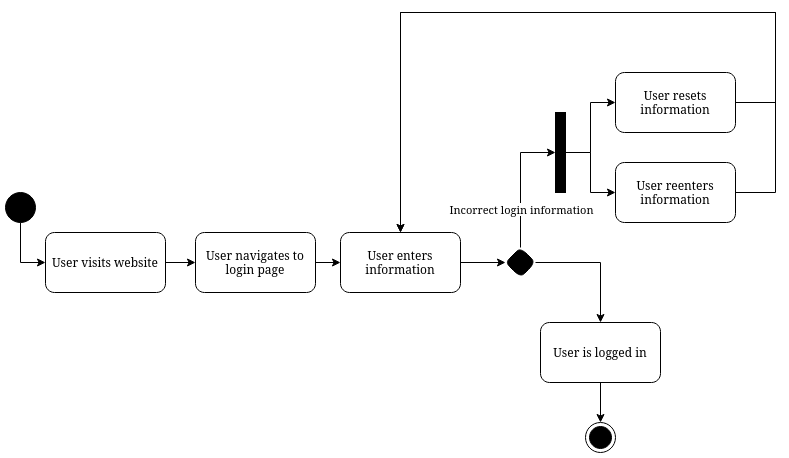

The diagram above was exported from draw.io. Its source (the exported page's mxGraphModel, read from the mxfile embedded in the PNG):
<mxGraphModel dx="1194" dy="519" grid="1" gridSize="10" guides="1" tooltips="1" connect="1" arrows="1" fold="1" page="1" pageScale="1" pageWidth="850" pageHeight="1100" math="0" shadow="0">
  <root>
    <mxCell id="0" />
    <mxCell id="1" parent="0" />
    <mxCell id="WN5UJlMEoMb1-p6Iko-u-28" style="edgeStyle=orthogonalEdgeStyle;rounded=0;orthogonalLoop=1;jettySize=auto;html=1;exitX=0.5;exitY=1;exitDx=0;exitDy=0;entryX=0;entryY=0.5;entryDx=0;entryDy=0;" parent="1" source="WN5UJlMEoMb1-p6Iko-u-5" target="WN5UJlMEoMb1-p6Iko-u-27" edge="1">
      <mxGeometry relative="1" as="geometry" />
    </mxCell>
    <mxCell id="WN5UJlMEoMb1-p6Iko-u-5" value="" style="ellipse;whiteSpace=wrap;html=1;aspect=fixed;fillColor=#000000;" parent="1" vertex="1">
      <mxGeometry x="30" y="200" width="30" height="30" as="geometry" />
    </mxCell>
    <mxCell id="WN5UJlMEoMb1-p6Iko-u-19" value="" style="ellipse;html=1;shape=endState;fillColor=#000000;strokeColor=#000000;" parent="1" vertex="1">
      <mxGeometry x="610" y="430" width="30" height="30" as="geometry" />
    </mxCell>
    <mxCell id="WN5UJlMEoMb1-p6Iko-u-30" value="" style="edgeStyle=orthogonalEdgeStyle;rounded=0;orthogonalLoop=1;jettySize=auto;html=1;" parent="1" source="WN5UJlMEoMb1-p6Iko-u-27" target="WN5UJlMEoMb1-p6Iko-u-29" edge="1">
      <mxGeometry relative="1" as="geometry" />
    </mxCell>
    <mxCell id="WN5UJlMEoMb1-p6Iko-u-27" value="User visits website" style="rounded=1;whiteSpace=wrap;html=1;" parent="1" vertex="1">
      <mxGeometry x="70" y="240" width="120" height="60" as="geometry" />
    </mxCell>
    <mxCell id="WN5UJlMEoMb1-p6Iko-u-32" value="" style="edgeStyle=orthogonalEdgeStyle;rounded=0;orthogonalLoop=1;jettySize=auto;html=1;" parent="1" source="WN5UJlMEoMb1-p6Iko-u-29" target="WN5UJlMEoMb1-p6Iko-u-31" edge="1">
      <mxGeometry relative="1" as="geometry" />
    </mxCell>
    <mxCell id="WN5UJlMEoMb1-p6Iko-u-29" value="User navigates to login page" style="whiteSpace=wrap;html=1;rounded=1;" parent="1" vertex="1">
      <mxGeometry x="220" y="240" width="120" height="60" as="geometry" />
    </mxCell>
    <mxCell id="WN5UJlMEoMb1-p6Iko-u-34" value="" style="edgeStyle=orthogonalEdgeStyle;rounded=0;orthogonalLoop=1;jettySize=auto;html=1;" parent="1" source="WN5UJlMEoMb1-p6Iko-u-31" target="WN5UJlMEoMb1-p6Iko-u-33" edge="1">
      <mxGeometry relative="1" as="geometry" />
    </mxCell>
    <mxCell id="WN5UJlMEoMb1-p6Iko-u-31" value="User enters information" style="whiteSpace=wrap;html=1;rounded=1;" parent="1" vertex="1">
      <mxGeometry x="365" y="240" width="120" height="60" as="geometry" />
    </mxCell>
    <mxCell id="WN5UJlMEoMb1-p6Iko-u-35" style="edgeStyle=orthogonalEdgeStyle;rounded=0;orthogonalLoop=1;jettySize=auto;html=1;exitX=0.5;exitY=0;exitDx=0;exitDy=0;" parent="1" source="WN5UJlMEoMb1-p6Iko-u-33" target="WN5UJlMEoMb1-p6Iko-u-37" edge="1">
      <mxGeometry relative="1" as="geometry">
        <mxPoint x="585" y="110" as="targetPoint" />
        <Array as="points">
          <mxPoint x="545" y="160" />
        </Array>
      </mxGeometry>
    </mxCell>
    <mxCell id="WN5UJlMEoMb1-p6Iko-u-36" value="&lt;div&gt;Incorrect login information&lt;/div&gt;" style="edgeLabel;html=1;align=center;verticalAlign=middle;resizable=0;points=[];" parent="WN5UJlMEoMb1-p6Iko-u-35" vertex="1" connectable="0">
      <mxGeometry x="-0.5935" relative="1" as="geometry">
        <mxPoint y="-13" as="offset" />
      </mxGeometry>
    </mxCell>
    <mxCell id="gom86Y6pcuqdVDoKpB3B-3" style="edgeStyle=orthogonalEdgeStyle;rounded=0;orthogonalLoop=1;jettySize=auto;html=1;exitX=1;exitY=0.5;exitDx=0;exitDy=0;entryX=0.5;entryY=0;entryDx=0;entryDy=0;" edge="1" parent="1" source="WN5UJlMEoMb1-p6Iko-u-33" target="gom86Y6pcuqdVDoKpB3B-2">
      <mxGeometry relative="1" as="geometry" />
    </mxCell>
    <mxCell id="WN5UJlMEoMb1-p6Iko-u-33" value="" style="rhombus;whiteSpace=wrap;html=1;rounded=1;fillColor=#000000;" parent="1" vertex="1">
      <mxGeometry x="530" y="255" width="30" height="30" as="geometry" />
    </mxCell>
    <mxCell id="WN5UJlMEoMb1-p6Iko-u-37" value="" style="html=1;points=[];perimeter=orthogonalPerimeter;outlineConnect=0;targetShapes=umlLifeline;portConstraint=eastwest;newEdgeStyle={&quot;edgeStyle&quot;:&quot;elbowEdgeStyle&quot;,&quot;elbow&quot;:&quot;vertical&quot;,&quot;curved&quot;:0,&quot;rounded&quot;:0};fillColor=#000000;" parent="1" vertex="1">
      <mxGeometry x="580" y="120" width="10" height="80" as="geometry" />
    </mxCell>
    <mxCell id="gom86Y6pcuqdVDoKpB3B-4" style="edgeStyle=orthogonalEdgeStyle;rounded=0;orthogonalLoop=1;jettySize=auto;html=1;entryX=0;entryY=0.5;entryDx=0;entryDy=0;" edge="1" parent="1" source="WN5UJlMEoMb1-p6Iko-u-37" target="WN5UJlMEoMb1-p6Iko-u-39">
      <mxGeometry relative="1" as="geometry" />
    </mxCell>
    <mxCell id="gom86Y6pcuqdVDoKpB3B-6" style="edgeStyle=orthogonalEdgeStyle;rounded=0;orthogonalLoop=1;jettySize=auto;html=1;entryX=0.5;entryY=0;entryDx=0;entryDy=0;exitX=1;exitY=0.5;exitDx=0;exitDy=0;" edge="1" parent="1" source="WN5UJlMEoMb1-p6Iko-u-39" target="WN5UJlMEoMb1-p6Iko-u-31">
      <mxGeometry relative="1" as="geometry">
        <Array as="points">
          <mxPoint x="800" y="110" />
          <mxPoint x="800" y="20" />
          <mxPoint x="425" y="20" />
        </Array>
      </mxGeometry>
    </mxCell>
    <mxCell id="WN5UJlMEoMb1-p6Iko-u-39" value="User resets information" style="whiteSpace=wrap;html=1;rounded=1;" parent="1" vertex="1">
      <mxGeometry x="640" y="80" width="120" height="60" as="geometry" />
    </mxCell>
    <mxCell id="gom86Y6pcuqdVDoKpB3B-5" style="edgeStyle=orthogonalEdgeStyle;rounded=0;orthogonalLoop=1;jettySize=auto;html=1;entryX=0;entryY=0.5;entryDx=0;entryDy=0;" edge="1" parent="1" source="WN5UJlMEoMb1-p6Iko-u-37" target="gom86Y6pcuqdVDoKpB3B-1">
      <mxGeometry relative="1" as="geometry" />
    </mxCell>
    <mxCell id="gom86Y6pcuqdVDoKpB3B-7" style="edgeStyle=orthogonalEdgeStyle;rounded=0;orthogonalLoop=1;jettySize=auto;html=1;exitX=1;exitY=0.5;exitDx=0;exitDy=0;" edge="1" parent="1" source="gom86Y6pcuqdVDoKpB3B-1" target="WN5UJlMEoMb1-p6Iko-u-31">
      <mxGeometry relative="1" as="geometry">
        <Array as="points">
          <mxPoint x="800" y="200" />
          <mxPoint x="800" y="20" />
          <mxPoint x="425" y="20" />
        </Array>
      </mxGeometry>
    </mxCell>
    <mxCell id="gom86Y6pcuqdVDoKpB3B-1" value="User reenters information" style="whiteSpace=wrap;html=1;rounded=1;" vertex="1" parent="1">
      <mxGeometry x="640" y="170" width="120" height="60" as="geometry" />
    </mxCell>
    <mxCell id="gom86Y6pcuqdVDoKpB3B-8" style="edgeStyle=orthogonalEdgeStyle;rounded=0;orthogonalLoop=1;jettySize=auto;html=1;exitX=0.5;exitY=1;exitDx=0;exitDy=0;entryX=0.5;entryY=0;entryDx=0;entryDy=0;" edge="1" parent="1" source="gom86Y6pcuqdVDoKpB3B-2" target="WN5UJlMEoMb1-p6Iko-u-19">
      <mxGeometry relative="1" as="geometry" />
    </mxCell>
    <mxCell id="gom86Y6pcuqdVDoKpB3B-2" value="User is logged in" style="rounded=1;whiteSpace=wrap;html=1;" vertex="1" parent="1">
      <mxGeometry x="565" y="330" width="120" height="60" as="geometry" />
    </mxCell>
  </root>
</mxGraphModel>